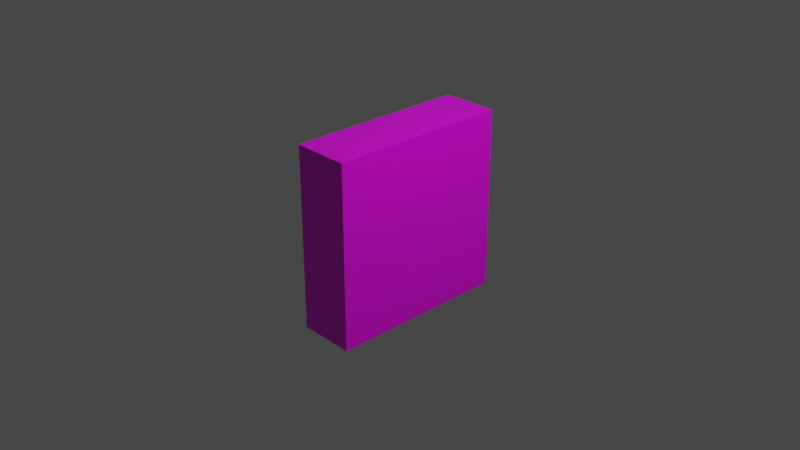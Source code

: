 # Source: order-puzzle-btn1.blend  (saved by Blender 3.2.14; exported with 4.5.12 LTS)
import bpy
from mathutils import Matrix  # noqa: F401  (used for matrix-valued properties, if any)

bpy.ops.wm.read_factory_settings(use_empty=True)
scene = bpy.context.scene
scene.name = 'Scene'

# ---- collections
col_collection = bpy.data.collections.new('Collection'); scene.collection.children.link(col_collection)

# ---- images (referenced by path relative to the original .blend; pixels are not part of the script)
import os
ASSET_DIR = os.environ.get("B2B_ASSET_DIR", "")  # directory of the original .blend (textures are referenced by path, not embedded)
HERE = os.path.dirname(os.path.abspath(__file__))  # packed textures are extracted next to this script under _unpacked/

def load_image(name, relpath, width, height, colorspace="sRGB"):
    """Load a texture the original file referenced (path relative to the .blend, or extracted next to this script)."""
    p = next((c for c in (os.path.join(HERE, relpath), os.path.join(ASSET_DIR, relpath)) if relpath and os.path.exists(c)), "")
    if p:
        img = bpy.data.images.load(p, check_existing=True)
        img.name = name
    else:  # same state as the original file: an image datablock whose file is absent (Cycles renders it pink)
        img = bpy.data.images.new(name, width, height)
        img.source = "FILE"
        img.filepath = "//" + (relpath or name)
    img.colorspace_settings.name = colorspace
    return img
img_orderpuzzlebtn1_png = load_image('orderPuzzlebtn1.png', 'orderPuzzlebtn1.png', 1024, 1024, 'sRGB')

# ---- materials (node trees are filled in below, after node groups)
mat_lvl2_orderbtn1 = bpy.data.materials.new('lvl2-orderBtn1')
mat_lvl2_orderbtn1.alpha_threshold = 0.0
mat_lvl2_orderbtn1.use_transparent_shadow = False
mat_lvl2_orderbtn1.line_color = (0.0, 0.0, 0.0, 1.0)

# ---- material node trees
mat_lvl2_orderbtn1.use_nodes = True; mat_lvl2_orderbtn1.node_tree.nodes.clear()
_N = mat_lvl2_orderbtn1.node_tree.nodes; _L = mat_lvl2_orderbtn1.node_tree.links
n0 = _N.new('ShaderNodeOutputMaterial'); n0.name = 'Material Output'; n0.location = (300, 300)
n1 = _N.new('ShaderNodeBsdfPrincipled'); n1.name = 'Principled BSDF'; n1.location = (10, 300)
n1.distribution = 'GGX'
n1.subsurface_method = 'RANDOM_WALK_SKIN'
n1.inputs[2].default_value = 0.4
n1.inputs[3].default_value = 1.45
n1.inputs[27].default_value = (0.0, 0.0, 0.0, 1.0)
n1.inputs[28].default_value = 1.0
n2 = _N.new('ShaderNodeTexImage'); n2.name = 'Image Texture'; n2.location = (-280, 260)
n2.image = img_orderpuzzlebtn1_png
_L.new(n1.outputs[0], n0.inputs[0])
_L.new(n2.outputs[0], n1.inputs[0])
n0.is_active_output = True

# ---- world
world_world = bpy.data.worlds.new('World'); scene.world = world_world
world_world.use_nodes = True; world_world.node_tree.nodes.clear()
_N = world_world.node_tree.nodes; _L = world_world.node_tree.links
n0 = _N.new('ShaderNodeOutputWorld'); n0.name = 'World Output'; n0.location = (300, 300)
n1 = _N.new('ShaderNodeBackground'); n1.name = 'Background'; n1.location = (10, 300)
n1.inputs[0].default_value = (0.05088, 0.05088, 0.05088, 1.0)
_L.new(n1.outputs[0], n0.inputs[0])
n0.is_active_output = True
world_world.color = (0.05088, 0.05088, 0.05088)
world_world.use_sun_shadow = False
world_world.sun_shadow_jitter_overblur = 0.0

# ---- cameras
cam_camera = bpy.data.cameras.new('Camera')
cam_camera.clip_end = 100.0
cam_camera.ortho_scale = 7.314

# ---- lights
light_light = bpy.data.lights.new('Light', 'POINT')
light_light.transmission_factor = 0.0
light_light.energy = 1000.0
light_light.shadow_soft_size = 0.1
light_light.shadow_maximum_resolution = 0.006
light_light.use_absolute_resolution = True

# ---- meshes
me_cube = bpy.data.meshes.new('Cube')
me_cube.from_pydata([(1.0, 1.0, 1.0), (1.0, 1.0, -1.0), (1.0, -1.0, 1.0), (1.0, -1.0, -1.0), (-1.0, 1.0, 1.0), (-1.0, 1.0, -1.0), (-1.0, -1.0, 1.0), (-1.0, -1.0, -1.0)], [], [(0, 4, 6, 2), (3, 2, 6, 7), (7, 6, 4, 5), (5, 1, 3, 7), (1, 0, 2, 3), (5, 4, 0, 1)])
_uv = me_cube.uv_layers.new(name='UVMap')
_uv.uv.foreach_set('vector', [0.5477, 0.5, 0.643, 0.5, 0.643, 0.5954, 0.5477, 0.5954, 0.4523, 0.5954, 0.5477, 0.5954, 0.5477, 0.6907, 0.4523, 0.6907, 0.4523, 0.3093, 0.5477, 0.3093, 0.5477, 0.4046, 0.4523, 0.4046, 0.357, 0.5, 0.4523, 0.5, 0.4523, 0.5954, 0.357, 0.5954, 0.4151, 0.5775, 0.4151, 0.8822, 0.2956, 0.8822, 0.2956, 0.5775, 0.4523, 0.4046, 0.5477, 0.4046, 0.5477, 0.5, 0.4523, 0.5])
me_cube.materials.append(mat_lvl2_orderbtn1)
me_cube.use_mirror_vertex_groups = False
me_cube.update()

# ---- objects
ob_cube = bpy.data.objects.new('Cube', me_cube)
ob_light = bpy.data.objects.new('Light', light_light)
ob_camera = bpy.data.objects.new('Camera', cam_camera)

# ---- transforms, parenting, visibility, modifiers, constraints
ob_cube.location = (0.0, 0.0, 0.0)
ob_cube.scale = (0.3082, 1.0, 1.0)
ob_cube.lock_rotations_4d = False
ob_cube.empty_display_type = 'ARROWS'
ob_cube.lineart.crease_threshold = 0.0
_m = ob_cube.modifiers.new('Solidify', 'SOLIDIFY')
ob_light.location = (4.076, 1.005, 5.904)
ob_light.rotation_euler = (0.6503, 0.05522, 1.866)
ob_light.lock_rotations_4d = False
ob_light.empty_display_type = 'ARROWS'
ob_light.color = (0.0, 0.0, 0.0, 0.0)
ob_light.lineart.crease_threshold = 0.0
ob_camera.location = (7.359, -6.926, 4.958)
ob_camera.rotation_euler = (1.109, 0.0, 0.8149)
ob_camera.lock_rotations_4d = False
ob_camera.empty_display_type = 'ARROWS'
ob_camera.color = (0.0, 0.0, 0.0, 0.0)
ob_camera.display_type = 'WIRE'
ob_camera.lineart.crease_threshold = 0.0

# ---- collection membership
col_collection.objects.link(ob_cube)
col_collection.objects.link(ob_light)
col_collection.objects.link(ob_camera)

# ---- scene / render settings (as saved in the file)
scene.camera = ob_camera
scene.frame_start = 1; scene.frame_end = 250; scene.frame_set(1)
scene.render.engine = 'BLENDER_EEVEE_NEXT'
scene.cycles.sampling_pattern = 'TABULATED_SOBOL'
scene.cycles.use_light_tree = False
scene.view_settings.view_transform = 'Filmic'
bpy.context.view_layer.update()
